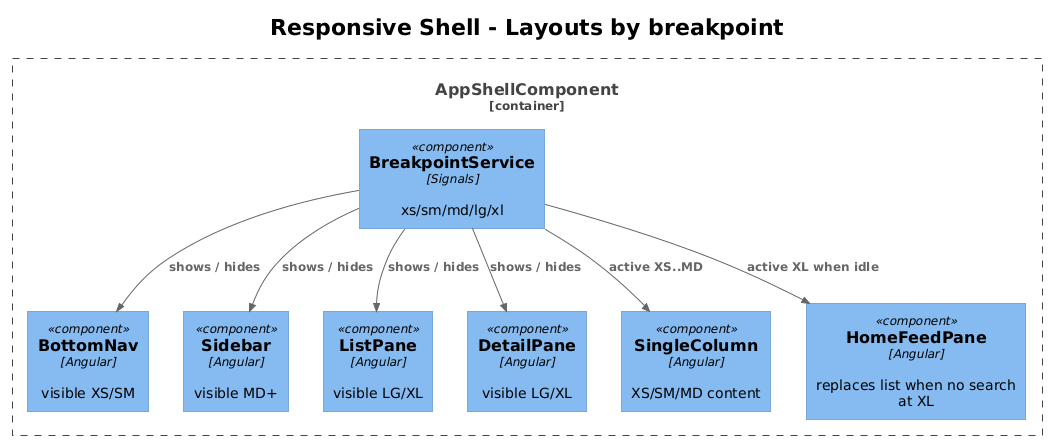

The diagram above was rendered by PlantUML. Its source (embedded in the PNG):
@startuml
!theme plain
!include <C4/C4_Component>

title Responsive Shell - Layouts by breakpoint

Container_Boundary(shell, "AppShellComponent") {
    Component(bp, "BreakpointService", "Signals", "xs/sm/md/lg/xl")
    Component(nav_mobile, "BottomNav", "Angular", "visible XS/SM")
    Component(sidebar, "Sidebar", "Angular", "visible MD+")
    Component(list, "ListPane", "Angular", "visible LG/XL")
    Component(detail, "DetailPane", "Angular", "visible LG/XL")
    Component(single, "SingleColumn", "Angular", "XS/SM/MD content")
    Component(feed, "HomeFeedPane", "Angular", "replaces list when no search at XL")
}

Rel(bp, nav_mobile, "shows / hides")
Rel(bp, sidebar, "shows / hides")
Rel(bp, list, "shows / hides")
Rel(bp, detail, "shows / hides")
Rel(bp, single, "active XS..MD")
Rel(bp, feed, "active XL when idle")
@enduml